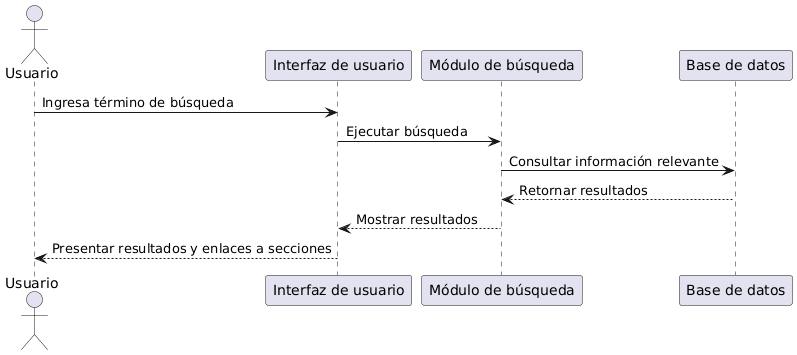

The diagram above was rendered by PlantUML. Its source (embedded in the PNG):
@startuml
actor Usuario
participant "Interfaz de usuario" as UI
participant "Módulo de búsqueda" as Search
participant "Base de datos" as DB

Usuario -> UI : Ingresa término de búsqueda
UI -> Search : Ejecutar búsqueda
Search -> DB : Consultar información relevante
DB --> Search : Retornar resultados
Search --> UI : Mostrar resultados
UI --> Usuario : Presentar resultados y enlaces a secciones
@enduml